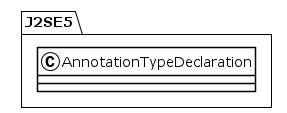

The diagram above was rendered by PlantUML. Its source (embedded in the PNG):
@startuml
!theme plain
package J2SE5 {
class AnnotationTypeDeclaration {
}
}
@enduml